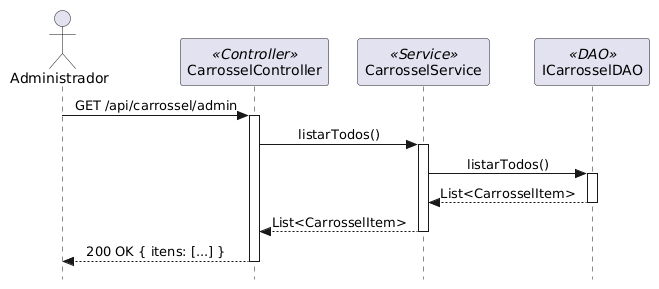

The diagram above was rendered by PlantUML. Its source (embedded in the PNG):
@startuml
skinparam style strictuml
skinparam sequenceMessageAlign center
skinparam shadowing false

actor "Administrador" as admin
participant "CarrosselController" as ctrl <<Controller>>
participant "CarrosselService" as svc <<Service>>
participant "ICarrosselDAO" as dao <<DAO>>

admin -> ctrl: GET /api/carrossel/admin
activate ctrl
ctrl -> svc: listarTodos()
activate svc
svc -> dao: listarTodos()
activate dao
dao --> svc: List<CarrosselItem>
deactivate dao
svc --> ctrl: List<CarrosselItem>
deactivate svc
ctrl --> admin: 200 OK { itens: [...] }
deactivate ctrl
@enduml